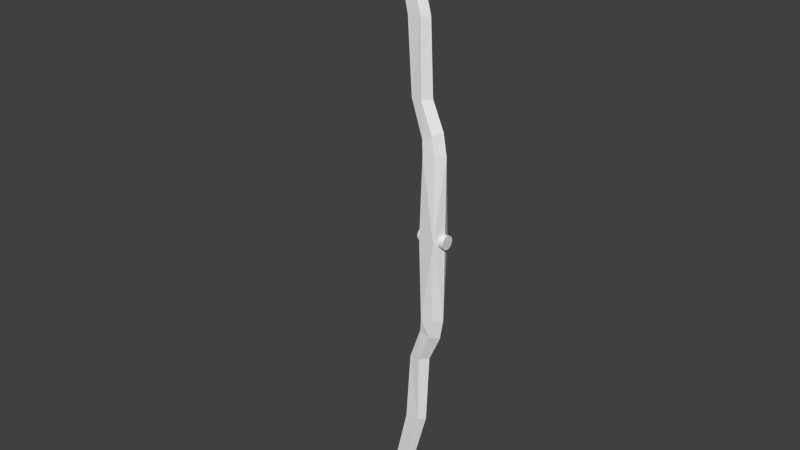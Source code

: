 # Source: Bow.blend  (saved by Blender 2.75.0; exported with 4.5.12 LTS)
import bpy
from mathutils import Matrix  # noqa: F401  (used for matrix-valued properties, if any)

bpy.ops.wm.read_factory_settings(use_empty=True)
scene = bpy.context.scene
scene.name = 'Scene'

# ---- collections
col_collection_1 = bpy.data.collections.new('Collection 1'); scene.collection.children.link(col_collection_1)

# ---- materials (node trees are filled in below, after node groups)
mat_material = bpy.data.materials.new('Material')
mat_material.alpha_threshold = 0.0
mat_material.use_transparent_shadow = False
mat_material.roughness = 0.5
mat_material.line_color = (0.0, 0.0, 0.0, 1.0)

# ---- material node trees

# ---- world
world_world = bpy.data.worlds.new('World'); scene.world = world_world
world_world.color = (0.05088, 0.05088, 0.05088)
world_world.use_sun_shadow = False
world_world.sun_shadow_jitter_overblur = 0.0
world_world.cycles.sampling_method = 'MANUAL'
world_world.cycles.sample_map_resolution = 256

# ---- meshes
me_cylinder = bpy.data.meshes.new('Cylinder')
me_cylinder.from_pydata([(-1.678e-07, 1.0, -3.223), (0.0, 1.0, 1.0), (0.1951, 0.9808, -3.223), (0.1951, 0.9808, 1.0), (0.3827, 0.9239, -3.223), (0.3827, 0.9239, 1.0), (0.5556, 0.8315, -3.223), (0.5556, 0.8315, 1.0), (0.7071, 0.7071, -3.223), (0.7071, 0.7071, 1.0), (0.8315, 0.5556, -3.223), (0.8315, 0.5556, 1.0), (0.9239, 0.3827, -3.223), (0.9239, 0.3827, 1.0), (0.9808, 0.1951, -3.223), (0.9808, 0.1951, 1.0), (1.0, 7.55e-08, -3.223), (1.0, 7.55e-08, 1.0), (0.9808, -0.1951, -3.223), (0.9808, -0.1951, 1.0), (0.9239, -0.3827, -3.223), (0.9239, -0.3827, 1.0), (0.8315, -0.5556, -3.223), (0.8315, -0.5556, 1.0), (0.7071, -0.7071, -3.223), (0.7071, -0.7071, 1.0), (0.5556, -0.8315, -3.223), (0.5556, -0.8315, 1.0), (0.3827, -0.9239, -3.223), (0.3827, -0.9239, 1.0), (0.1951, -0.9808, -3.223), (0.1951, -0.9808, 1.0), (-4.937e-07, -1.0, -3.223), (-3.258e-07, -1.0, 1.0), (-0.1951, -0.9808, -3.223), (-0.1951, -0.9808, 1.0), (-0.3827, -0.9239, -3.223), (-0.3827, -0.9239, 1.0), (-0.5556, -0.8315, -3.223), (-0.5556, -0.8315, 1.0), (-0.7071, -0.7071, -3.223), (-0.7071, -0.7071, 1.0), (-0.8315, -0.5556, -3.223), (-0.8315, -0.5556, 1.0), (-0.9239, -0.3827, -3.223), (-0.9239, -0.3827, 1.0), (-0.9808, -0.1951, -3.223), (-0.9808, -0.1951, 1.0), (-1.0, 9.656e-07, -3.223), (-1.0, 9.656e-07, 1.0), (-0.9808, 0.1951, -3.223), (-0.9808, 0.1951, 1.0), (-0.9239, 0.3827, -3.223), (-0.9239, 0.3827, 1.0), (-0.8315, 0.5556, -3.223), (-0.8315, 0.5556, 1.0), (-0.7071, 0.7071, -3.223), (-0.7071, 0.7071, 1.0), (-0.5556, 0.8315, -3.223), (-0.5556, 0.8315, 1.0), (-0.3827, 0.9239, -3.223), (-0.3827, 0.9239, 1.0), (-0.1951, 0.9808, -3.223), (-0.1951, 0.9808, 1.0)], [], [(0, 1, 3, 2), (2, 3, 5, 4), (4, 5, 7, 6), (6, 7, 9, 8), (8, 9, 11, 10), (10, 11, 13, 12), (12, 13, 15, 14), (14, 15, 17, 16), (16, 17, 19, 18), (18, 19, 21, 20), (20, 21, 23, 22), (22, 23, 25, 24), (24, 25, 27, 26), (26, 27, 29, 28), (28, 29, 31, 30), (30, 31, 33, 32), (32, 33, 35, 34), (34, 35, 37, 36), (36, 37, 39, 38), (38, 39, 41, 40), (40, 41, 43, 42), (42, 43, 45, 44), (44, 45, 47, 46), (46, 47, 49, 48), (48, 49, 51, 50), (50, 51, 53, 52), (52, 53, 55, 54), (54, 55, 57, 56), (56, 57, 59, 58), (58, 59, 61, 60), (3, 1, 63, 61, 59, 57, 55, 53, 51, 49, 47, 45, 43, 41, 39, 37, 35, 33, 31, 29, 27, 25, 23, 21, 19, 17, 15, 13, 11, 9, 7, 5), (62, 63, 1, 0), (60, 61, 63, 62), (0, 2, 4, 6, 8, 10, 12, 14, 16, 18, 20, 22, 24, 26, 28, 30, 32, 34, 36, 38, 40, 42, 44, 46, 48, 50, 52, 54, 56, 58, 60, 62)])
me_cylinder.use_remesh_preserve_volume = False
me_cylinder.use_remesh_preserve_attributes = False
me_cylinder.use_mirror_vertex_groups = False
me_cylinder.update()
me_cube = bpy.data.meshes.new('Cube')
me_cube.from_pydata([(0.04947, -0.04516, 0.4724), (-0.0115, -0.06013, 0.4724), (0.0626, -0.06013, 0.0), (-0.02841, -0.06013, 0.0), (0.09184, -5.96e-08, 0.4724), (-0.01878, -2.98e-08, 0.4724), (-0.02841, -2.98e-08, 0.0), (0.09184, -4.47e-08, 0.0), (0.002399, -5.96e-08, 0.7497), (-0.0359, -0.04485, 0.7497), (-0.09558, -0.04302, 0.7497), (-0.1152, -2.98e-08, 0.7497), (-0.1063, -5.96e-08, 1.496), (-0.1433, -0.03319, 1.496), (-0.2024, -0.03766, 1.496), (-0.2249, -2.98e-08, 1.496), (-0.2176, 0.0, 1.639), (-0.2472, -0.02828, 1.626), (-0.2815, -0.02028, 1.599), (-0.2885, 0.0, 1.594), (-0.3548, -5.96e-08, 1.727), (-0.3642, -0.02228, 1.716), (-0.3951, -0.02954, 1.686), (-0.3912, -2.98e-08, 1.674), (-0.4044, 0.0, 1.759), (-0.4031, -0.02228, 1.742), (-0.4217, -0.025, 1.703), (-0.4289, 2.98e-08, 1.699), (-0.4503, 6.542e-08, 1.765), (-0.4592, -0.01478, 1.759), (-0.4653, -0.01508, 1.721), (-0.4662, 8.354e-08, 1.71), (-0.5171, 0.0, 1.762), (-0.5194, -0.007576, 1.747), (-0.5199, -0.006134, 1.723), (-0.5168, 0.0, 1.719), (-0.5041, -0.01203, 1.731), (-0.5032, 4.449e-08, 1.719), (-0.4949, 3.484e-08, 1.767), (-0.5007, -0.01185, 1.76), (-0.1217, -0.04388, 1.159), (-0.1354, -2.98e-08, 1.159), (-0.01572, -5.96e-08, 1.159), (-0.04703, -0.039, 1.159), (0.07086, 0.0, 0.5951), (0.03266, -0.04581, 0.5778), (-0.02322, -0.05025, 0.5546), (-0.03458, 0.00174, 0.5516)], [], [(45, 44, 8, 9), (7, 4, 0, 2), (2, 0, 1, 3), (3, 1, 5, 6), (41, 40, 14, 15), (46, 45, 9, 10), (44, 47, 11, 8), (47, 46, 10, 11), (12, 15, 19, 16), (43, 42, 12, 13), (42, 41, 15, 12), (40, 43, 13, 14), (19, 18, 22, 23), (14, 13, 17, 18), (15, 14, 18, 19), (13, 12, 16, 17), (23, 22, 26, 27), (17, 16, 20, 21), (16, 19, 23, 20), (18, 17, 21, 22), (24, 27, 31, 28), (21, 20, 24, 25), (20, 23, 27, 24), (22, 21, 25, 26), (37, 36, 34, 35), (26, 25, 29, 30), (27, 26, 30, 31), (25, 24, 28, 29), (32, 35, 34, 33), (39, 38, 32, 33), (38, 37, 35, 32), (36, 39, 33, 34), (30, 29, 39, 36), (28, 31, 37, 38), (29, 28, 38, 39), (31, 30, 36, 37), (10, 9, 43, 40), (8, 11, 41, 42), (9, 8, 42, 43), (11, 10, 40, 41), (5, 1, 46, 47), (4, 5, 47, 44), (1, 0, 45, 46), (0, 4, 44, 45)])
me_cube.materials.append(mat_material)
me_cube.use_remesh_preserve_volume = False
me_cube.use_remesh_preserve_attributes = False
me_cube.use_mirror_vertex_groups = False
me_cube.update()

# ---- objects
ob_cylinder = bpy.data.objects.new('Cylinder', me_cylinder)
ob_cube = bpy.data.objects.new('Cube', me_cube)

# ---- transforms, parenting, visibility, modifiers, constraints
ob_cylinder.location = (0.06873, 0.0, 0.0)
ob_cylinder.rotation_euler = (-0.0, 1.571, 0.0)
ob_cylinder.scale = (0.03916, 0.03916, 0.03916)
ob_cylinder.hide_viewport = True
ob_cylinder.lineart.crease_threshold = 0.0
ob_cube.location = (0.0, 0.0, 0.0)
ob_cube.lock_rotations_4d = False
ob_cube.empty_display_type = 'ARROWS'
ob_cube.lineart.crease_threshold = 0.0
_m = ob_cube.modifiers.new('Mirror', 'MIRROR')
_m.use_axis = (False, True, True)
_m = ob_cube.modifiers.new('Boolean', 'BOOLEAN')
_m.object = ob_cylinder
_m.solver = 'FAST'

# ---- collection membership
col_collection_1.objects.link(ob_cylinder)
col_collection_1.objects.link(ob_cube)

# ---- scene / render settings (as saved in the file)
scene.frame_start = 1; scene.frame_end = 250; scene.frame_set(1)
scene.render.engine = 'BLENDER_EEVEE_NEXT'
scene.render.resolution_percentage = 50
scene.render.dither_intensity = 0.0
scene.cycles.use_denoising = False
scene.cycles.samples = 10
scene.cycles.sampling_pattern = 'TABULATED_SOBOL'
scene.cycles.light_sampling_threshold = 0.0
scene.cycles.use_adaptive_sampling = False
scene.cycles.use_light_tree = False
scene.cycles.blur_glossy = 0.0
scene.cycles.pixel_filter_type = 'GAUSSIAN'
scene.cycles.sample_clamp_indirect = 0.0
scene.view_settings.view_transform = 'Standard'
bpy.context.view_layer.update()

# ---- added for rendering (the .blend has no active camera and no usable light): camera, sun
cam_auto = bpy.data.cameras.new('AutoCamera')
cam_auto.lens = 50.0
cam_auto.sensor_width = 36.0
cam_auto.clip_end = 1000.0
ob_auto_camera = bpy.data.objects.new('AutoCamera', cam_auto)
scene.collection.objects.link(ob_auto_camera)
ob_auto_camera.location = (3.1169, -3.98748, 2.65832)
ob_auto_camera.rotation_euler = (1.09748, -7.21219e-08, 0.694738)
scene.camera = ob_auto_camera
light_auto_sun = bpy.data.lights.new('AutoSun', 'SUN')
light_auto_sun.energy = 3.0
light_auto_sun.angle = 0.0523599
ob_auto_sun = bpy.data.objects.new('AutoSun', light_auto_sun)
scene.collection.objects.link(ob_auto_sun)
ob_auto_sun.rotation_euler = (0.872665, 0.174533, 0.523599)
bpy.context.view_layer.update()
